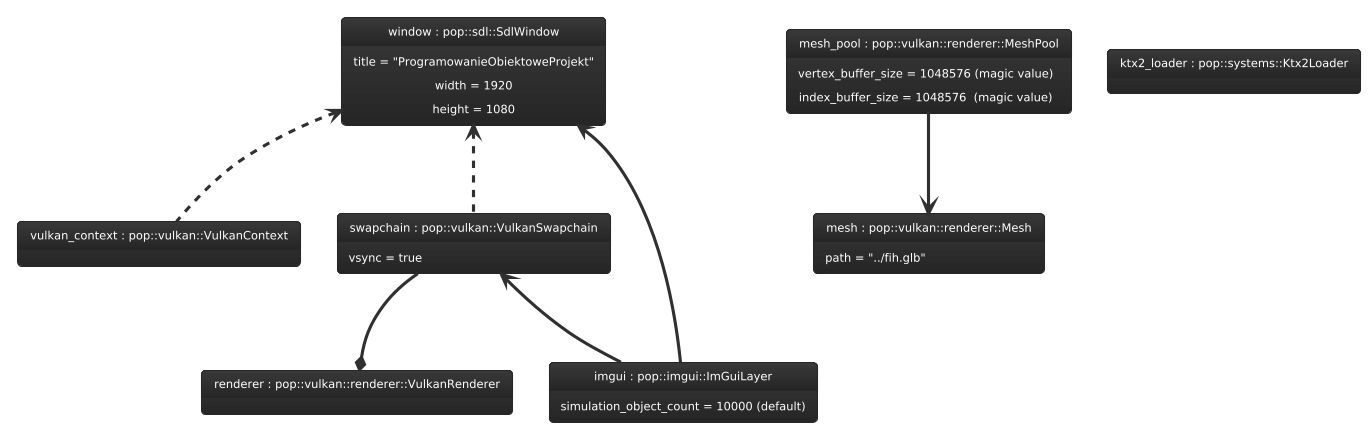

The diagram above was rendered by PlantUML. Its source (embedded in the PNG):
@startuml
!theme black-knight

object "window : pop::sdl::SdlWindow" as window {
  title = "ProgramowanieObiektoweProjekt"
  width = 1920
  height = 1080
}

object "vulkan_context : pop::vulkan::VulkanContext" as context

object "swapchain : pop::vulkan::VulkanSwapchain" as swapchain {
  vsync = true
}

object "renderer : pop::vulkan::renderer::VulkanRenderer" as renderer

object "mesh_pool : pop::vulkan::renderer::MeshPool" as mesh_pool {
  vertex_buffer_size = 1048576 (magic value)
  index_buffer_size = 1048576  (magic value)
}

object "ktx2_loader : pop::systems::Ktx2Loader" as ktx2_loader

object "imgui : pop::imgui::ImGuiLayer" as imgui {
  simulation_object_count = 10000 (default)
}

object "mesh : pop::vulkan::renderer::Mesh" as mesh {
  path = "../fih.glb"
}

window <.. context : uses window for surface creation
window <.. swapchain : needs window size
swapchain --* renderer : lifetime transfer

window <-- imgui : uses handles
swapchain <-- imgui : uses frames

mesh_pool --> mesh : allocation from file
@enduml